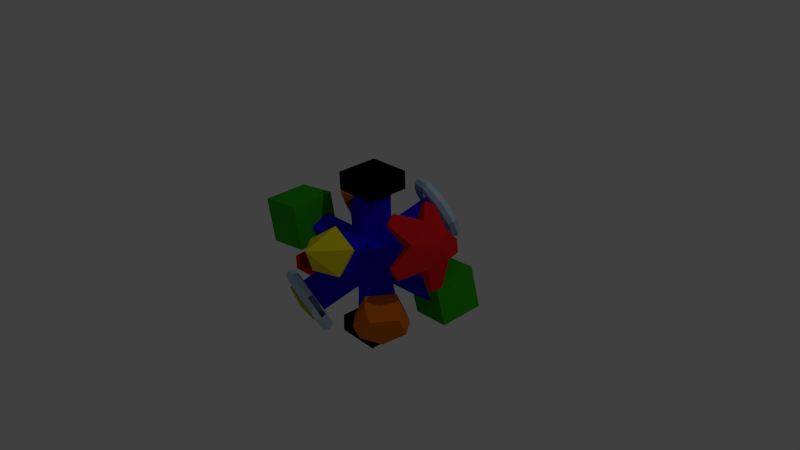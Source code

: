 # Source: toyPlayer.blend  (saved by Blender 2.74.0; exported with 4.5.12 LTS)
import bpy
from mathutils import Matrix  # noqa: F401  (used for matrix-valued properties, if any)

bpy.ops.wm.read_factory_settings(use_empty=True)
scene = bpy.context.scene
scene.name = 'Scene'

# ---- collections
col_collection_1 = bpy.data.collections.new('Collection 1'); scene.collection.children.link(col_collection_1)
col_collection_2 = bpy.data.collections.new('Collection 2'); scene.collection.children.link(col_collection_2)
col_collection_3 = bpy.data.collections.new('Collection 3'); scene.collection.children.link(col_collection_3)
col_collection_4 = bpy.data.collections.new('Collection 4'); scene.collection.children.link(col_collection_4)
col_collection_5 = bpy.data.collections.new('Collection 5'); scene.collection.children.link(col_collection_5)
col_collection_11 = bpy.data.collections.new('Collection 11'); scene.collection.children.link(col_collection_11)
col_collection_12 = bpy.data.collections.new('Collection 12'); scene.collection.children.link(col_collection_12)

# ---- materials (node trees are filled in below, after node groups)
mat_caps = bpy.data.materials.new('Caps')
mat_caps.alpha_threshold = 0.0
mat_caps.use_transparent_shadow = False
mat_caps.diffuse_color = (0.8, 0.7397, 0.008774, 1.0)
mat_caps.roughness = 0.5
mat_columns = bpy.data.materials.new('Columns')
mat_columns.alpha_threshold = 0.0
mat_columns.use_transparent_shadow = False
mat_columns.diffuse_color = (0.01543, 0.001366, 0.8, 1.0)
mat_columns.roughness = 0.5
mat_black = bpy.data.materials.new('black')
mat_black.alpha_threshold = 0.0
mat_black.use_transparent_shadow = False
mat_black.diffuse_color = (0.0, 0.0, 0.0, 1.0)
mat_black.roughness = 0.5
mat_orange = bpy.data.materials.new('orange')
mat_orange.alpha_threshold = 0.0
mat_orange.use_transparent_shadow = False
mat_orange.diffuse_color = (0.8, 0.1772, 0.00644, 1.0)
mat_orange.roughness = 0.5
mat_red = bpy.data.materials.new('red')
mat_red.alpha_threshold = 0.0
mat_red.use_transparent_shadow = False
mat_red.diffuse_color = (0.8, 0.01355, 0.01578, 1.0)
mat_red.roughness = 0.5
mat_silver = bpy.data.materials.new('Silver')
mat_silver.alpha_threshold = 0.0
mat_silver.use_transparent_shadow = False
mat_silver.diffuse_color = (0.4888, 0.6421, 0.8, 1.0)
mat_silver.roughness = 0.5
mat_green = bpy.data.materials.new('green')
mat_green.alpha_threshold = 0.0
mat_green.use_transparent_shadow = False
mat_green.diffuse_color = (0.02862, 0.4077, 0.004254, 1.0)
mat_green.roughness = 0.5

# ---- material node trees

# ---- world
world_world = bpy.data.worlds.new('World'); scene.world = world_world
world_world.color = (0.05088, 0.05088, 0.05088)
world_world.use_sun_shadow = False
world_world.sun_shadow_jitter_overblur = 0.0
world_world.cycles.sampling_method = 'MANUAL'
world_world.cycles.sample_map_resolution = 256

# ---- cameras
cam_camera = bpy.data.cameras.new('Camera')
cam_camera.clip_end = 100.0
cam_camera.lens = 35.0
cam_camera.sensor_width = 32.0
cam_camera.sensor_height = 18.0
cam_camera.ortho_scale = 7.314
cam_camera.dof.focus_distance = 0.0
cam_camera.dof.aperture_fstop = 128.0

# ---- lights
light_lamp = bpy.data.lights.new('Lamp', 'POINT')
light_lamp.transmission_factor = 0.0
light_lamp.cutoff_distance = 30.0
light_lamp.energy = 100.0
light_lamp.shadow_buffer_clip_start = 1.001
light_lamp.shadow_soft_size = 0.1
light_lamp.shadow_maximum_resolution = 0.006
light_lamp.use_absolute_resolution = True
light_lamp.cycles.use_multiple_importance_sampling = False

# ---- meshes
me_icosphere_005 = bpy.data.meshes.new('Icosphere.005')
me_icosphere_005.from_pydata([(-0.2328, -0.7166, -0.6575), (-0.07761, -0.2389, -0.9679), (0.2032, -0.1476, -0.9679), (0.6095, -0.4429, -0.6575), (0.5319, -0.6817, -0.5023), (-0.02964, -0.8642, -0.5023), (0.8127, 0.2952, -0.5023), (0.8127, -0.2952, -0.5023), (0.2032, 0.1476, -0.9679), (0.6095, 0.4429, -0.6575), (-0.7534, 0.0, -0.6575), (-0.2511, 0.0, -0.9679), (-0.484, -0.7166, -0.5023), (-0.8311, -0.2389, -0.5023), (-0.2328, 0.7166, -0.6575), (-0.07761, 0.2389, -0.9679), (-0.8311, 0.2389, -0.5023), (-0.484, 0.7166, -0.5023), (-0.02964, 0.8642, -0.5023), (0.5319, 0.6817, -0.5023), (0.9566, -0.1476, 0.2511), (0.8607, -0.4429, -0.2512), (0.8607, 0.4429, -0.2512), (0.9566, 0.1476, 0.2511), (0.1552, -0.9554, 0.2512), (-0.1552, -0.9554, -0.2512), (0.6872, -0.6817, -0.2512), (0.436, -0.8642, 0.2512), (-0.8607, -0.4429, 0.2512), (-0.9566, -0.1476, -0.2511), (-0.436, -0.8642, -0.2512), (-0.6872, -0.6817, 0.2512), (-0.6872, 0.6817, 0.2512), (-0.436, 0.8642, -0.2512), (-0.9566, 0.1476, -0.2511), (-0.8607, 0.4429, 0.2512), (0.436, 0.8642, 0.2512), (0.6872, 0.6817, -0.2512), (-0.1552, 0.9554, -0.2512), (0.1552, 0.9554, 0.2512), (0.8311, -0.2389, 0.5023), (0.484, -0.7166, 0.5023), (0.02964, -0.8642, 0.5023), (-0.5319, -0.6817, 0.5023), (-0.8127, -0.2952, 0.5023), (-0.8127, 0.2952, 0.5023), (-0.5319, 0.6817, 0.5023), (0.02964, 0.8642, 0.5023), (0.484, 0.7166, 0.5023), (0.8311, 0.2389, 0.5023), (0.07761, -0.2389, 0.9679), (0.2328, -0.7166, 0.6575), (0.7534, 0.0, 0.6575), (0.2511, 0.0, 0.9679), (-0.2032, -0.1476, 0.9679), (-0.6095, -0.4429, 0.6575), (-0.2032, 0.1476, 0.9679), (-0.6095, 0.4429, 0.6575), (0.07761, 0.2389, 0.9679), (0.2328, 0.7166, 0.6575), (-0.08881, -0.2733, -1.108), (-7.022e-10, 2.092e-10, -1.144), (0.6976, -0.5068, -0.7525), (0.8281, -0.6016, -0.5118), (-0.03392, -0.989, -0.5748), (-0.3163, -0.9735, -0.5118), (0.9301, -0.3379, -0.5748), (0.6976, 0.5068, -0.7525), (0.8281, 0.6016, -0.5118), (-0.2874, 2.092e-10, -1.108), (-0.951, -0.2733, -0.5748), (-1.024, 2.092e-10, -0.5118), (-0.08881, 0.2733, -1.108), (-0.5538, 0.82, -0.5748), (-0.3163, 0.9735, -0.5118), (0.6087, 0.7801, -0.5748), (0.985, -0.5068, -0.2874), (1.095, 0.1689, 0.2874), (1.024, 2.092e-10, 0.5118), (-0.1776, -1.093, -0.2874), (0.499, -0.989, 0.2874), (0.3163, -0.9735, 0.5118), (-1.095, -0.1689, -0.2874), (-0.7864, -0.7801, 0.2874), (-0.8281, -0.6016, 0.5118), (-0.499, 0.989, -0.2874), (-0.985, 0.5068, 0.2874), (-0.8281, 0.6016, 0.5118), (0.7864, 0.7801, -0.2874), (0.1776, 1.093, 0.2874), (0.3163, 0.9735, 0.5118), (0.5538, -0.82, 0.5748), (-0.6087, -0.7801, 0.5748), (-0.9301, 0.3379, 0.5748), (0.03392, 0.989, 0.5748), (0.951, 0.2733, 0.5748), (0.2664, -0.82, 0.7525), (0.2874, 2.092e-10, 1.108), (-7.022e-10, 2.092e-10, 1.144), (-0.6976, -0.5068, 0.7525), (-0.6976, 0.5068, 0.7525), (0.2664, 0.82, 0.7525), (-0.2664, -0.82, -0.7525), (0.2325, -0.1689, -1.108), (0.6087, -0.7801, -0.5748), (0.9301, 0.3379, -0.5748), (0.2325, 0.1689, -1.108), (-0.8622, 2.092e-10, -0.7524), (-0.5538, -0.82, -0.5748), (-0.2664, 0.82, -0.7525), (-0.951, 0.2733, -0.5748), (-0.03392, 0.989, -0.5748), (1.095, -0.1689, 0.2874), (0.985, 0.5068, -0.2874), (0.1776, -1.093, 0.2874), (0.7864, -0.7801, -0.2874), (-0.985, -0.5068, 0.2874), (-0.499, -0.989, -0.2874), (-0.7864, 0.7801, 0.2874), (-1.095, 0.1689, -0.2874), (0.499, 0.989, 0.2874), (-0.1776, 1.093, -0.2874), (0.951, -0.2733, 0.5748), (0.03392, -0.989, 0.5748), (-0.9301, -0.3379, 0.5748), (-0.6087, 0.7801, 0.5748), (0.5538, 0.82, 0.5748), (0.08881, -0.2733, 1.108), (0.8622, 2.092e-10, 0.7524), (-0.2325, -0.1689, 1.108), (-0.2325, 0.1689, 1.108), (0.08881, 0.2733, 1.108)], [], [(5, 25, 79, 64), (33, 38, 121, 85), (16, 10, 107, 110), (0, 5, 64, 102), (28, 31, 83, 116), (40, 20, 112, 122), (23, 49, 95, 77), (55, 44, 124, 99), (15, 8, 106, 72), (25, 30, 117, 79), (8, 2, 103, 106), (47, 59, 101, 94), (20, 23, 77, 112), (34, 16, 110, 119), (35, 45, 93, 86), (52, 40, 122, 128), (53, 58, 131, 97), (1, 11, 69, 60), (19, 37, 88, 75), (43, 55, 99, 92), (14, 17, 73, 109), (26, 4, 104, 115), (27, 41, 91, 80), (46, 32, 118, 125), (56, 54, 129, 130), (2, 1, 60, 103), (13, 29, 82, 70), (18, 14, 109, 111), (37, 22, 113, 88), (6, 9, 67, 105), (42, 24, 114, 123), (32, 35, 86, 118), (57, 46, 125, 100), (50, 53, 97, 127), (7, 21, 76, 66), (29, 34, 119, 82), (12, 0, 102, 108), (49, 52, 128, 95), (24, 27, 80, 114), (38, 18, 111, 121), (39, 47, 94, 89), (51, 42, 123, 96), (11, 15, 72, 69), (21, 26, 115, 76), (4, 3, 62, 104), (9, 19, 75, 67), (30, 12, 108, 117), (45, 57, 100, 93), (31, 43, 92, 83), (48, 36, 120, 126), (58, 56, 130, 131), (3, 7, 66, 62), (17, 33, 85, 73), (41, 51, 96, 91), (10, 13, 70, 107), (39, 0, 12, 47), (36, 5, 0, 39), (36, 48, 25, 5), (48, 59, 30, 25), (22, 6, 105, 113), (36, 39, 89, 120), (47, 12, 30, 59), (42, 17, 14, 24), (24, 14, 18, 27), (27, 18, 38, 41), (51, 41, 38, 33), (42, 51, 33, 17), (20, 40, 29, 13), (20, 13, 10, 23), (23, 10, 16, 49), (49, 16, 34, 52), (40, 52, 34, 29), (45, 4, 26, 57), (35, 3, 4, 45), (44, 28, 116, 124), (54, 50, 127, 129), (35, 32, 7, 3), (46, 57, 26, 21), (32, 46, 21, 7), (56, 58, 8, 15), (53, 2, 8, 58), (53, 50, 1, 2), (50, 54, 11, 1), (54, 56, 15, 11), (28, 44, 37, 19), (28, 19, 9, 31), (31, 9, 6, 43), (43, 6, 22, 55), (44, 55, 22, 37), (59, 48, 126, 101), (61, 103, 60), (63, 62, 66), (61, 60, 69), (61, 69, 72), (61, 72, 106), (63, 66, 76), (65, 64, 79), (71, 70, 82), (74, 73, 85), (68, 75, 88), (63, 76, 115), (65, 79, 117), (71, 82, 119), (74, 85, 121), (68, 88, 113), (81, 91, 96), (84, 92, 99), (87, 93, 100), (90, 94, 101), (78, 95, 128), (97, 131, 98), (126, 90, 101), (131, 130, 98), (125, 87, 100), (130, 129, 98), (124, 84, 99), (129, 127, 98), (123, 81, 96), (127, 97, 98), (122, 78, 128), (77, 95, 78), (120, 90, 126), (89, 94, 90), (118, 87, 125), (86, 93, 87), (116, 84, 124), (83, 92, 84), (114, 81, 123), (80, 91, 81), (112, 78, 122), (120, 89, 90), (111, 74, 121), (118, 86, 87), (110, 71, 119), (116, 83, 84), (108, 65, 117), (114, 80, 81), (104, 63, 115), (112, 77, 78), (105, 68, 113), (67, 75, 68), (109, 74, 111), (109, 73, 74), (107, 71, 110), (107, 70, 71), (102, 65, 108), (105, 67, 68), (103, 61, 106), (102, 64, 65), (62, 63, 104)])
me_icosphere_005.polygons.foreach_set('material_index', [0, 0, 0, 0, 0, 0, 0, 0, 0, 0, 0, 0, 0, 0, 0, 0, 0, 0, 0, 0, 0, 0, 0, 0, 0, 0, 0, 0, 0, 0, 0, 0, 0, 0, 0, 0, 0, 0, 0, 0, 0, 0, 0, 0, 0, 0, 0, 0, 0, 0, 0, 0, 0, 0, 0, 1, 1, 1, 1, 0, 0, 1, 1, 1, 1, 1, 1, 1, 1, 1, 1, 1, 1, 1, 0, 0, 1, 1, 1, 1, 1, 1, 1, 1, 1, 1, 1, 1, 1, 0, 0, 0, 0, 0, 0, 0, 0, 0, 0, 0, 0, 0, 0, 0, 0, 0, 0, 0, 0, 0, 0, 0, 0, 0, 0, 0, 0, 0, 0, 0, 0, 0, 0, 0, 0, 0, 0, 0, 0, 0, 0, 0, 0, 0, 0, 0, 0, 0, 0, 0, 0, 0, 0, 0, 0, 0, 0, 0, 0, 0])
me_icosphere_005.materials.append(mat_caps)
me_icosphere_005.materials.append(mat_columns)
me_icosphere_005.use_remesh_preserve_volume = False
me_icosphere_005.use_remesh_preserve_attributes = False
me_icosphere_005.use_mirror_vertex_groups = False
me_icosphere_005.update()
me_icosphere_007 = bpy.data.meshes.new('Icosphere.007')
me_icosphere_007.from_pydata([(-0.2328, 0.7166, -0.6575), (-0.484, 0.7166, -0.5023), (-0.02964, 0.8642, -0.5023), (0.1552, -0.9554, 0.2512), (0.436, -0.8642, 0.2512), (-0.436, 0.8642, -0.2512), (-0.1552, 0.9554, -0.2512), (0.484, -0.7166, 0.5023), (0.02964, -0.8642, 0.5023), (0.2328, -0.7166, 0.6575), (-0.5795, 0.8074, -0.583), (-0.4575, 1.408, -0.7403), (0.519, -0.9938, 0.2658), (0.4575, -1.408, 0.7403), (-0.5189, 0.9938, -0.2659), (0.5796, -0.8073, 0.5831), (0.2623, -0.8073, 0.7791), (-0.2623, 0.8074, -0.7791), (-0.005733, 0.9938, -0.583), (0.1643, -1.109, 0.2658), (-0.1643, 1.109, -0.2659), (0.005667, -0.9938, 0.5831)], [], [(5, 6, 20, 14), (0, 1, 10, 17), (4, 7, 15, 12), (2, 0, 17, 18), (8, 3, 19, 21), (3, 4, 12, 19), (6, 2, 18, 20), (9, 8, 21, 16), (1, 5, 14, 10), (7, 9, 16, 15), (11, 10, 14), (11, 14, 20), (13, 15, 16), (21, 13, 16), (19, 13, 21), (12, 15, 13), (18, 11, 20), (19, 12, 13), (17, 11, 18), (17, 10, 11), (19, 21, 8, 9, 7, 4, 3), (5, 1, 0, 2, 6)])
me_icosphere_007.materials.append(mat_caps)
me_icosphere_007.materials.append(mat_columns)
me_icosphere_007.use_remesh_preserve_volume = False
me_icosphere_007.use_remesh_preserve_attributes = False
me_icosphere_007.use_mirror_vertex_groups = False
me_icosphere_007.update()
me_icosphere_006 = bpy.data.meshes.new('Icosphere.006')
me_icosphere_006.from_pydata([(-0.2725, -0.282, 0.911), (-0.2736, -0.2872, 1.152), (-0.2715, 0.2896, 0.9232), (-0.2726, 0.2844, 1.164), (0.2993, -0.283, 0.9136), (0.2982, -0.2882, 1.155), (0.3002, 0.2886, 0.9258), (0.2991, 0.2834, 1.167), (-0.3174, -0.2893, -1.173), (-0.3074, -0.2892, -0.9321), (-0.3192, 0.2824, -1.173), (-0.3092, 0.2825, -0.9323), (0.2538, -0.2875, -1.197), (0.2638, -0.2874, -0.9558), (0.252, 0.2842, -1.197), (0.262, 0.2843, -0.956)], [], [(1, 3, 2, 0), (3, 7, 6, 2), (7, 5, 4, 6), (5, 1, 0, 4), (0, 2, 6, 4), (5, 7, 3, 1), (9, 11, 10, 8), (11, 15, 14, 10), (15, 13, 12, 14), (13, 9, 8, 12), (8, 10, 14, 12), (13, 15, 11, 9)])
me_icosphere_006.polygons.foreach_set('material_index', [2, 2, 2, 2, 2, 2, 2, 2, 2, 2, 2, 2])
me_icosphere_006.materials.append(mat_caps)
me_icosphere_006.materials.append(mat_columns)
me_icosphere_006.materials.append(mat_black)
me_icosphere_006.use_remesh_preserve_volume = False
me_icosphere_006.use_remesh_preserve_attributes = False
me_icosphere_006.use_mirror_vertex_groups = False
me_icosphere_006.update()
me_icosphere_000 = bpy.data.meshes.new('Icosphere.000')
me_icosphere_000.from_pydata([(0.5028, -0.3653, -0.5424), (0.4388, -0.5623, -0.4143), (0.6704, -0.2435, -0.4143), (0.71, -0.3653, -0.2072), (0.5668, -0.5623, -0.2072), (-0.5668, 0.5623, 0.2072), (-0.71, 0.3653, 0.2072), (-0.6704, 0.2435, 0.4143), (-0.4388, 0.5623, 0.4143), (-0.5028, 0.3653, 0.5424), (0.7296, -0.5301, -0.7871), (0.8662, -0.6293, -0.5353), (0.9729, -0.3534, -0.6013), (1.03, -0.5301, -0.3006), (-1.03, 0.5301, 0.3006), (-0.8662, 0.6293, 0.5353), (-0.9729, 0.3534, 0.6013), (-0.7296, 0.5301, 0.7871), (0.6367, -0.816, -0.6013), (0.8225, -0.816, -0.3006), (-0.8225, 0.816, 0.3006), (-0.6367, 0.816, 0.6013), (0.5594, -0.6413, -0.1223), (0.6871, -0.768, -0.169), (0.9428, -0.4162, -0.169), (0.7828, -0.3338, -0.1223), (0.4585, -0.768, -0.539), (0.3596, -0.6413, -0.4456), (0.7211, -0.1438, -0.4456), (0.8721, -0.1987, -0.539), (0.5728, -0.4162, -0.7677), (0.4595, -0.3338, -0.6455), (-0.7825, 0.3341, 0.1229), (-0.9421, 0.4163, 0.1695), (-0.687, 0.7674, 0.1695), (-0.5596, 0.6409, 0.1229), (-0.3602, 0.6409, 0.4455), (-0.4589, 0.7674, 0.5387), (-0.4599, 0.3341, 0.6449), (-0.5729, 0.4163, 0.7669), (-0.8716, 0.1993, 0.5387), (-0.7209, 0.1445, 0.4455)], [], [(21, 17, 39, 37), (19, 13, 24, 23), (17, 16, 40, 39), (20, 21, 37, 34), (16, 14, 33, 40), (18, 19, 23, 26), (13, 12, 29, 24), (12, 10, 30, 29), (14, 20, 34, 33), (10, 18, 26, 30), (11, 10, 12), (11, 12, 13), (11, 13, 19), (15, 16, 17), (21, 15, 17), (20, 15, 21), (14, 16, 15), (20, 14, 15), (18, 11, 19), (10, 11, 18), (22, 27, 26, 23), (28, 25, 24, 29), (25, 22, 23, 24), (27, 31, 30, 26), (31, 28, 29, 30), (1, 0, 31, 27), (0, 2, 28, 31), (2, 3, 25, 28), (4, 1, 27, 22), (3, 4, 22, 25), (32, 41, 40, 33), (36, 35, 34, 37), (35, 32, 33, 34), (38, 36, 37, 39), (41, 38, 39, 40), (5, 6, 32, 35), (6, 7, 41, 32), (8, 5, 35, 36), (7, 9, 38, 41), (9, 8, 36, 38), (4, 3, 2, 0, 1), (9, 7, 6, 5, 8)])
me_icosphere_000.polygons.foreach_set('material_index', [2, 2, 2, 2, 2, 2, 2, 2, 2, 2, 2, 2, 2, 2, 2, 2, 2, 2, 2, 2, 2, 2, 2, 2, 2, 2, 2, 2, 2, 2, 2, 2, 2, 2, 2, 2, 2, 2, 2, 2, 2, 2])
me_icosphere_000.materials.append(mat_caps)
me_icosphere_000.materials.append(mat_columns)
me_icosphere_000.materials.append(mat_orange)
me_icosphere_000.use_remesh_preserve_volume = False
me_icosphere_000.use_remesh_preserve_attributes = False
me_icosphere_000.use_mirror_vertex_groups = False
me_icosphere_000.update()
me_icosphere_002 = bpy.data.meshes.new('Icosphere.002')
me_icosphere_002.from_pydata([(-0.7534, 0.0, -0.6575), (-0.8311, -0.2389, -0.5023), (-0.8311, 0.2389, -0.5023), (0.9566, -0.1476, 0.2511), (0.9566, 0.1476, 0.2511), (-0.9566, -0.1476, -0.2511), (-0.9566, 0.1476, -0.2511), (0.8311, -0.2389, 0.5023), (0.8311, 0.2389, 0.5023), (0.7534, 0.0, 0.6575), (-1.009, -0.29, -0.6098), (-1.151, 2.208e-10, -0.5753), (1.161, 0.1792, 0.3049), (1.151, 2.208e-10, 0.5753), (-1.161, -0.1792, -0.3049), (1.009, 0.29, 0.6098), (-0.9147, 2.208e-10, -0.7982), (-1.009, 0.29, -0.6098), (1.161, -0.1792, 0.3049), (-1.161, 0.1792, -0.3049), (1.009, -0.29, 0.6098), (0.9147, 2.208e-10, 0.7982), (-0.6612, 0.3755, -0.7663), (-0.6219, 0.2546, -0.8449), (-0.677, 0.2546, -0.893), (-0.722, 0.393, -0.803), (-0.9414, 0.487, -0.2068), (-0.8784, 0.5327, -0.3327), (-0.9386, 0.55, -0.369), (-1.011, 0.4977, -0.225), (-0.8785, -0.5327, -0.3326), (-0.9414, -0.487, -0.2069), (-1.011, -0.4977, -0.225), (-0.9386, -0.55, -0.369), (-1.075, -0.07501, 0.06171), (-1.075, 0.07501, 0.06171), (-1.145, 0.08584, 0.04329), (-1.145, -0.08584, 0.04329), (-0.6225, -0.2554, -0.8447), (-0.6613, -0.3748, -0.7671), (-0.7213, -0.3921, -0.8033), (-0.6769, -0.2554, -0.8922), (0.8775, -0.5349, 0.3325), (0.9412, -0.4886, 0.205), (1.011, -0.4994, 0.2234), (0.9384, -0.5524, 0.3694), (0.9413, 0.4889, 0.2058), (0.8781, 0.5347, 0.332), (0.9384, 0.5521, 0.3685), (1.011, 0.4996, 0.224), (1.076, -0.07488, -0.06376), (1.076, 0.07488, -0.06376), (1.146, 0.0857, -0.04537), (1.146, -0.0857, -0.04537), (0.6213, -0.2566, 0.846), (0.6602, -0.3761, 0.7683), (0.7202, -0.3934, 0.8046), (0.6758, -0.2566, 0.8935), (0.6601, 0.3764, 0.768), (0.6211, 0.2563, 0.8461), (0.6758, 0.2563, 0.8938), (0.7205, 0.3937, 0.8045)], [], [(7, 42, 45, 20), (20, 45, 44, 18), (18, 44, 43, 3), (3, 43, 42, 7), (42, 43, 44, 45), (11, 10, 14), (11, 14, 19), (13, 15, 21), (20, 13, 21), (12, 15, 13), (18, 13, 20), (17, 11, 19), (18, 12, 13), (16, 11, 17), (16, 10, 11), (22, 23, 24, 25), (0, 23, 22, 2), (16, 24, 23, 0), (17, 25, 24, 16), (2, 22, 25, 17), (26, 27, 28, 29), (2, 27, 26, 6), (17, 28, 27, 2), (19, 29, 28, 17), (6, 26, 29, 19), (30, 31, 32, 33), (5, 31, 30, 1), (14, 32, 31, 5), (10, 33, 32, 14), (1, 30, 33, 10), (34, 35, 36, 37), (6, 35, 34, 5), (19, 36, 35, 6), (14, 37, 36, 19), (5, 34, 37, 14), (38, 39, 40, 41), (1, 39, 38, 0), (10, 40, 39, 1), (16, 41, 40, 10), (0, 38, 41, 16), (46, 47, 48, 49), (8, 47, 46, 4), (15, 48, 47, 8), (12, 49, 48, 15), (4, 46, 49, 12), (50, 51, 52, 53), (4, 51, 50, 3), (12, 52, 51, 4), (18, 53, 52, 12), (3, 50, 53, 18), (54, 55, 56, 57), (7, 55, 54, 9), (20, 56, 55, 7), (21, 57, 56, 20), (9, 54, 57, 21), (58, 59, 60, 61), (9, 59, 58, 8), (21, 60, 59, 9), (15, 61, 60, 21), (8, 58, 61, 15), (8, 4, 3, 7, 9), (5, 1, 0, 2, 6)])
me_icosphere_002.polygons.foreach_set('material_index', [2, 2, 2, 2, 2, 2, 2, 2, 2, 2, 2, 2, 2, 2, 2, 2, 2, 2, 2, 2, 2, 2, 2, 2, 2, 2, 2, 2, 2, 2, 2, 2, 2, 2, 2, 2, 2, 2, 2, 2, 2, 2, 2, 2, 2, 2, 2, 2, 2, 2, 2, 2, 2, 2, 2, 2, 2, 2, 2, 2, 2, 2])
me_icosphere_002.materials.append(mat_caps)
me_icosphere_002.materials.append(mat_columns)
me_icosphere_002.materials.append(mat_red)
me_icosphere_002.use_remesh_preserve_volume = False
me_icosphere_002.use_remesh_preserve_attributes = False
me_icosphere_002.use_mirror_vertex_groups = False
me_icosphere_002.update()
me_icosphere_004 = bpy.data.meshes.new('Icosphere.004')
me_icosphere_004.from_pydata([(0.7179, 0.7231, 0.4561), (0.7074, 0.7877, 0.4854), (0.6458, 0.8234, 0.4937), (0.5796, 0.8035, 0.4748), (0.5586, 0.7428, 0.4429), (0.5987, 0.6871, 0.422), (0.6696, 0.6784, 0.4279), (0.6533, 0.8846, 0.1918), (0.647, 0.9383, 0.2389), (0.5952, 0.9496, 0.2871), (0.5369, 0.9101, 0.3002), (0.5159, 0.8494, 0.2682), (0.5481, 0.8133, 0.2154), (0.6093, 0.829, 0.1813), (0.4137, 1.039, 0.05482), (0.4236, 1.083, 0.1111), (0.408, 1.071, 0.18), (0.3786, 1.012, 0.2097), (0.3577, 0.9517, 0.1778), (0.3609, 0.9344, 0.1083), (0.3858, 0.9734, 0.05357), (0.1114, 1.115, 0.1093), (0.1416, 1.153, 0.1619), (0.1716, 1.13, 0.2226), (0.1789, 1.062, 0.2457), (0.158, 1.002, 0.2138), (0.1245, 0.9936, 0.1509), (0.1038, 1.044, 0.1044), (-0.1123, 1.077, 0.3298), (-0.06706, 1.117, 0.3676), (-0.003205, 1.1, 0.3949), (0.03119, 1.037, 0.3913), (0.01023, 0.9762, 0.3594), (-0.05031, 0.9634, 0.3232), (-0.1048, 1.008, 0.31), (-0.1526, 0.9414, 0.6131), (-0.1047, 0.9913, 0.6318), (-0.03473, 0.9941, 0.6164), (0.004553, 0.9476, 0.5784), (-0.01641, 0.887, 0.5465), (-0.08184, 0.8578, 0.5447), (-0.1425, 0.882, 0.5743), (0.00925, 0.7731, 0.8266), (0.04631, 0.8343, 0.831), (0.09181, 0.8625, 0.7833), (0.1115, 0.8365, 0.7195), (0.09052, 0.7758, 0.6876), (0.0447, 0.7262, 0.7116), (0.008534, 0.725, 0.7735), (0.2976, 0.6503, 0.8705), (0.3153, 0.7198, 0.8719), (0.3172, 0.7666, 0.8176), (0.3019, 0.7554, 0.7485), (0.281, 0.6947, 0.7165), (0.2701, 0.6302, 0.7459), (0.2775, 0.6105, 0.8144), (0.5775, 0.6306, 0.7242), (0.5763, 0.7014, 0.7355), (0.536, 0.7511, 0.7033), (0.4868, 0.7424, 0.6518), (0.4659, 0.6817, 0.6199), (0.4889, 0.6148, 0.6315), (0.5386, 0.5921, 0.6779), (-0.2328, -0.7166, -0.6575), (-0.02964, -0.8642, -0.5023), (-0.484, -0.7166, -0.5023), (-0.1552, -0.9554, -0.2512), (-0.436, -0.8642, -0.2512), (0.436, 0.8642, 0.2512), (0.1552, 0.9554, 0.2512), (0.02964, 0.8642, 0.5023), (0.484, 0.7166, 0.5023), (0.2328, 0.7166, 0.6575), (-0.03392, -0.989, -0.5748), (-0.3163, -0.9735, -0.5118), (-0.1776, -1.093, -0.2874), (0.1776, 1.093, 0.2874), (0.3163, 0.9735, 0.5118), (0.03392, 0.989, 0.5748), (0.2664, 0.82, 0.7525), (-0.2664, -0.82, -0.7525), (-0.5538, -0.82, -0.5748), (-0.499, -0.989, -0.2874), (0.499, 0.989, 0.2874), (0.5538, 0.82, 0.5748), (0.1582, -1.004, -0.4525), (0.1477, -0.9395, -0.4232), (0.08609, -0.9038, -0.415), (0.0199, -0.9237, -0.4339), (-0.001063, -0.9844, -0.4658), (0.03898, -1.04, -0.4867), (0.1099, -1.049, -0.4808), (0.09357, -0.8426, -0.7169), (0.08733, -0.7889, -0.6698), (0.03553, -0.7776, -0.6216), (-0.02282, -0.8171, -0.6085), (-0.04378, -0.8777, -0.6404), (-0.01157, -0.9139, -0.6933), (0.04956, -0.8982, -0.7273), (-0.146, -0.6878, -0.8539), (-0.1361, -0.6445, -0.7976), (-0.1517, -0.6565, -0.7287), (-0.1811, -0.7148, -0.699), (-0.202, -0.7755, -0.7309), (-0.1988, -0.7928, -0.8004), (-0.1739, -0.7538, -0.8551), (-0.4483, -0.612, -0.7994), (-0.4181, -0.5738, -0.7468), (-0.3881, -0.5972, -0.6861), (-0.3808, -0.6647, -0.663), (-0.4017, -0.7254, -0.6949), (-0.4352, -0.7336, -0.7578), (-0.4559, -0.6831, -0.8043), (-0.672, -0.6507, -0.5789), (-0.6268, -0.6099, -0.5411), (-0.5629, -0.6275, -0.5137), (-0.5285, -0.6903, -0.5174), (-0.5495, -0.751, -0.5493), (-0.61, -0.7638, -0.5855), (-0.6645, -0.7192, -0.5986), (-0.7123, -0.7858, -0.2956), (-0.6644, -0.7359, -0.2769), (-0.5944, -0.7331, -0.2923), (-0.5552, -0.7795, -0.3303), (-0.5761, -0.8402, -0.3622), (-0.6415, -0.8694, -0.364), (-0.7022, -0.8452, -0.3344), (-0.5505, -0.9541, -0.08209), (-0.5134, -0.8929, -0.07771), (-0.4679, -0.8647, -0.1254), (-0.4482, -0.8907, -0.1892), (-0.4692, -0.9514, -0.2211), (-0.515, -1.001, -0.1971), (-0.5512, -1.002, -0.1352), (-0.2621, -1.077, -0.0382), (-0.2444, -1.007, -0.03677), (-0.2425, -0.9606, -0.09107), (-0.2578, -0.9718, -0.1602), (-0.2787, -1.032, -0.1921), (-0.2896, -1.097, -0.1628), (-0.2822, -1.117, -0.09429), (0.01777, -1.097, -0.1845), (0.01663, -1.026, -0.1732), (-0.02372, -0.9761, -0.2054), (-0.07289, -0.9848, -0.2569), (-0.09385, -1.045, -0.2888), (-0.07082, -1.112, -0.2772), (-0.02115, -1.135, -0.2308)], [], [(0, 7, 8, 1), (1, 8, 9, 2), (2, 9, 10, 3), (3, 10, 11, 4), (4, 11, 12, 5), (5, 12, 13, 6), (0, 6, 13, 7), (7, 14, 15, 8), (8, 15, 16, 9), (9, 16, 17, 10), (10, 17, 18, 11), (11, 18, 19, 12), (12, 19, 20, 13), (13, 20, 14, 7), (14, 21, 22, 15), (15, 22, 23, 16), (16, 23, 24, 17), (17, 24, 25, 18), (18, 25, 26, 19), (19, 26, 27, 20), (20, 27, 21, 14), (21, 28, 29, 22), (22, 29, 30, 23), (23, 30, 31, 24), (24, 31, 32, 25), (25, 32, 33, 26), (26, 33, 34, 27), (27, 34, 28, 21), (28, 35, 36, 29), (29, 36, 37, 30), (30, 37, 38, 31), (31, 38, 39, 32), (32, 39, 40, 33), (33, 40, 41, 34), (34, 41, 35, 28), (35, 42, 43, 36), (36, 43, 44, 37), (37, 44, 45, 38), (38, 45, 46, 39), (39, 46, 47, 40), (40, 47, 48, 41), (41, 48, 42, 35), (42, 49, 50, 43), (43, 50, 51, 44), (44, 51, 52, 45), (45, 52, 53, 46), (46, 53, 54, 47), (47, 54, 55, 48), (48, 55, 49, 42), (49, 56, 57, 50), (50, 57, 58, 51), (51, 58, 59, 52), (52, 59, 60, 53), (53, 60, 61, 54), (54, 61, 62, 55), (55, 62, 56, 49), (56, 0, 1, 57), (57, 1, 2, 58), (58, 2, 3, 59), (59, 3, 4, 60), (60, 4, 5, 61), (61, 5, 6, 62), (62, 6, 0, 56), (64, 66, 75, 73), (63, 64, 73, 80), (66, 67, 82, 75), (70, 72, 79, 78), (65, 63, 80, 81), (69, 70, 78, 76), (67, 65, 81, 82), (71, 68, 83, 84), (68, 69, 76, 83), (72, 71, 84, 79), (74, 73, 75), (74, 75, 82), (77, 78, 79), (84, 77, 79), (83, 77, 84), (76, 78, 77), (83, 76, 77), (81, 74, 82), (80, 74, 81), (80, 73, 74), (85, 92, 93, 86), (86, 93, 94, 87), (87, 94, 95, 88), (88, 95, 96, 89), (89, 96, 97, 90), (90, 97, 98, 91), (85, 91, 98, 92), (92, 99, 100, 93), (93, 100, 101, 94), (94, 101, 102, 95), (95, 102, 103, 96), (96, 103, 104, 97), (97, 104, 105, 98), (98, 105, 99, 92), (99, 106, 107, 100), (100, 107, 108, 101), (101, 108, 109, 102), (102, 109, 110, 103), (103, 110, 111, 104), (104, 111, 112, 105), (105, 112, 106, 99), (106, 113, 114, 107), (107, 114, 115, 108), (108, 115, 116, 109), (109, 116, 117, 110), (110, 117, 118, 111), (111, 118, 119, 112), (112, 119, 113, 106), (113, 120, 121, 114), (114, 121, 122, 115), (115, 122, 123, 116), (116, 123, 124, 117), (117, 124, 125, 118), (118, 125, 126, 119), (119, 126, 120, 113), (120, 127, 128, 121), (121, 128, 129, 122), (122, 129, 130, 123), (123, 130, 131, 124), (124, 131, 132, 125), (125, 132, 133, 126), (126, 133, 127, 120), (127, 134, 135, 128), (128, 135, 136, 129), (129, 136, 137, 130), (130, 137, 138, 131), (131, 138, 139, 132), (132, 139, 140, 133), (133, 140, 134, 127), (134, 141, 142, 135), (135, 142, 143, 136), (136, 143, 144, 137), (137, 144, 145, 138), (138, 145, 146, 139), (139, 146, 147, 140), (140, 147, 141, 134), (142, 86, 87, 143), (143, 87, 88, 144), (144, 88, 89, 145), (145, 89, 90, 146), (146, 90, 91, 147), (147, 91, 85, 141), (72, 70, 69, 68, 71), (66, 64, 63, 65, 67)])
me_icosphere_004.polygons.foreach_set('material_index', [2, 2, 2, 2, 2, 2, 2, 2, 2, 2, 2, 2, 2, 2, 2, 2, 2, 2, 2, 2, 2, 2, 2, 2, 2, 2, 2, 2, 2, 2, 2, 2, 2, 2, 2, 2, 2, 2, 2, 2, 2, 2, 2, 2, 2, 2, 2, 2, 2, 2, 2, 2, 2, 2, 2, 2, 2, 2, 2, 2, 2, 2, 2, 0, 0, 0, 0, 0, 0, 0, 0, 0, 0, 0, 0, 0, 0, 0, 0, 0, 0, 0, 0, 2, 2, 2, 2, 2, 2, 2, 2, 2, 2, 2, 2, 2, 2, 2, 2, 2, 2, 2, 2, 2, 2, 2, 2, 2, 2, 2, 2, 2, 2, 2, 2, 2, 2, 2, 2, 2, 2, 2, 2, 2, 2, 2, 2, 2, 2, 2, 2, 2, 2, 2, 2, 2, 2, 2, 2, 2, 2, 2, 2, 2, 2, 0, 0])
me_icosphere_004.materials.append(mat_caps)
me_icosphere_004.materials.append(mat_columns)
me_icosphere_004.materials.append(mat_silver)
me_icosphere_004.use_remesh_preserve_volume = False
me_icosphere_004.use_remesh_preserve_attributes = False
me_icosphere_004.use_mirror_vertex_groups = False
me_icosphere_004.update()
me_icosphere_001 = bpy.data.meshes.new('Icosphere.001')
me_icosphere_001.from_pydata([(-0.9924, -0.812, 0.126), (-1.077, -0.8327, 0.7013), (-0.9796, -0.2307, 0.1489), (-1.064, -0.2515, 0.7242), (-0.4168, -0.8278, 0.2097), (-0.501, -0.8486, 0.785), (-0.4041, -0.2466, 0.2325), (-0.4883, -0.2674, 0.8078), (0.4394, 0.3533, -0.8207), (0.3501, 0.2885, -0.2495), (0.5102, 0.9257, -0.7448), (0.4209, 0.861, -0.1735), (1.01, 0.2721, -0.7408), (0.9206, 0.2073, -0.1695), (1.081, 0.8446, -0.6648), (0.9914, 0.7798, -0.09356)], [], [(1, 3, 2, 0), (3, 7, 6, 2), (7, 5, 4, 6), (5, 1, 0, 4), (0, 2, 6, 4), (5, 7, 3, 1), (9, 11, 10, 8), (11, 15, 14, 10), (15, 13, 12, 14), (13, 9, 8, 12), (8, 10, 14, 12), (13, 15, 11, 9)])
me_icosphere_001.polygons.foreach_set('material_index', [2, 2, 2, 2, 2, 2, 2, 2, 2, 2, 2, 2])
me_icosphere_001.materials.append(mat_caps)
me_icosphere_001.materials.append(mat_columns)
me_icosphere_001.materials.append(mat_green)
me_icosphere_001.use_remesh_preserve_volume = False
me_icosphere_001.use_remesh_preserve_attributes = False
me_icosphere_001.use_mirror_vertex_groups = False
me_icosphere_001.update()

# ---- objects
ob_icosphere_005 = bpy.data.objects.new('Icosphere.005', me_icosphere_005)
ob_lamp = bpy.data.objects.new('Lamp', light_lamp)
ob_camera = bpy.data.objects.new('Camera', cam_camera)
ob_icosphere_007 = bpy.data.objects.new('Icosphere.007', me_icosphere_007)
ob_icosphere_006 = bpy.data.objects.new('Icosphere.006', me_icosphere_006)
ob_icosphere_002 = bpy.data.objects.new('Icosphere.002', me_icosphere_000)
ob_icosphere_003 = bpy.data.objects.new('Icosphere.003', me_icosphere_002)
ob_icosphere_004 = bpy.data.objects.new('Icosphere.004', me_icosphere_004)
ob_icosphere = bpy.data.objects.new('Icosphere', me_icosphere_001)

# ---- transforms, parenting, visibility, modifiers, constraints
ob_icosphere_005.location = (0.0, 0.0, 0.0)
ob_icosphere_005.lineart.crease_threshold = 0.0
ob_lamp.location = (4.076, 1.005, 5.904)
ob_lamp.rotation_euler = (0.6503, 0.05522, 1.866)
ob_lamp.lock_rotations_4d = False
ob_lamp.empty_display_type = 'ARROWS'
ob_lamp.color = (0.0, 0.0, 0.0, 0.0)
ob_lamp.lineart.crease_threshold = 0.0
ob_camera.location = (7.481, -6.508, 5.344)
ob_camera.rotation_euler = (1.109, 0.01082, 0.8149)
ob_camera.lock_rotations_4d = False
ob_camera.empty_display_type = 'ARROWS'
ob_camera.color = (0.0, 0.0, 0.0, 0.0)
ob_camera.display_type = 'WIRE'
ob_camera.lineart.crease_threshold = 0.0
ob_icosphere_007.location = (0.0, 0.0, 0.0)
ob_icosphere_007.lineart.crease_threshold = 0.0
ob_icosphere_006.location = (0.0, 0.0, 0.0)
ob_icosphere_006.lineart.crease_threshold = 0.0
ob_icosphere_002.location = (0.0, 0.0, 0.0)
ob_icosphere_002.lineart.crease_threshold = 0.0
ob_icosphere_003.location = (0.0, 0.0, 0.0)
ob_icosphere_003.lineart.crease_threshold = 0.0
ob_icosphere_004.location = (0.0, 0.0, 0.0)
ob_icosphere_004.lineart.crease_threshold = 0.0
ob_icosphere.location = (0.0, 0.0, 0.0)
ob_icosphere.lineart.crease_threshold = 0.0

# ---- collection membership
col_collection_1.objects.link(ob_icosphere_005)
col_collection_1.objects.link(ob_lamp)
col_collection_1.objects.link(ob_camera)
col_collection_2.objects.link(ob_icosphere_007)
col_collection_3.objects.link(ob_icosphere_006)
col_collection_4.objects.link(ob_icosphere_002)
col_collection_5.objects.link(ob_icosphere_003)
col_collection_11.objects.link(ob_icosphere_004)
col_collection_12.objects.link(ob_icosphere)

# ---- scene / render settings (as saved in the file)
scene.camera = ob_camera
scene.frame_start = 1; scene.frame_end = 250; scene.frame_set(1)
scene.render.engine = 'BLENDER_EEVEE_NEXT'
scene.render.resolution_percentage = 50
scene.render.dither_intensity = 0.0
scene.cycles.use_denoising = False
scene.cycles.samples = 10
scene.cycles.sampling_pattern = 'TABULATED_SOBOL'
scene.cycles.light_sampling_threshold = 0.0
scene.cycles.use_adaptive_sampling = False
scene.cycles.use_light_tree = False
scene.cycles.blur_glossy = 0.0
scene.cycles.pixel_filter_type = 'GAUSSIAN'
scene.cycles.sample_clamp_indirect = 0.0
scene.view_settings.view_transform = 'Standard'
bpy.context.view_layer.update()
